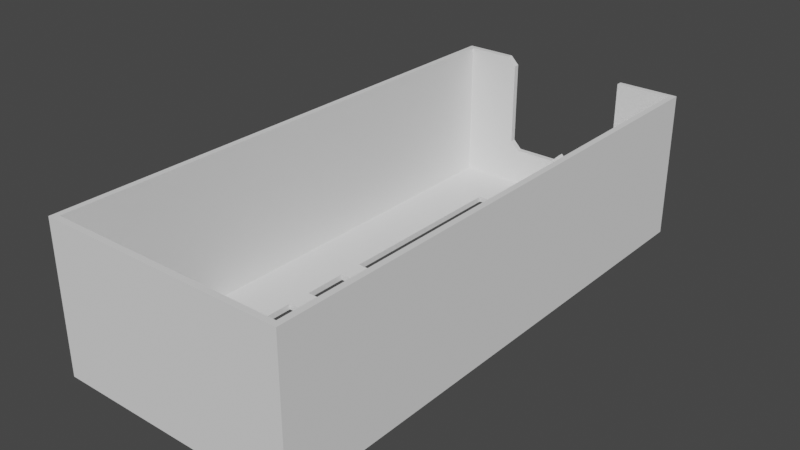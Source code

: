 # Source: InsertTemplate.blend  (saved by Blender 4.0.36; exported with 4.5.12 LTS)
import bpy
from mathutils import Matrix  # noqa: F401  (used for matrix-valued properties, if any)

bpy.ops.wm.read_factory_settings(use_empty=True)
scene = bpy.context.scene
scene.name = 'Scene'

# ---- node groups
ng_helper_repeat = bpy.data.node_groups.new('Helper_Repeat', 'GeometryNodeTree')
_s = ng_helper_repeat.interface.new_socket(name='Geometry', in_out='OUTPUT', socket_type='NodeSocketGeometry')
_s = ng_helper_repeat.interface.new_socket(name='Geometry', in_out='INPUT', socket_type='NodeSocketGeometry')
_s = ng_helper_repeat.interface.new_socket(name='Length', in_out='INPUT', socket_type='NodeSocketFloat')
_s.default_value = 1.0
_s.min_value = 0.0
_s = ng_helper_repeat.interface.new_socket(name='Count', in_out='INPUT', socket_type='NodeSocketInt')
_s.default_value = 2
_s.min_value = 0
_s.max_value = 100
ng_helper_repeat.is_modifier = True
_N = ng_helper_repeat.nodes; _L = ng_helper_repeat.links
n0 = _N.new('GeometryNodeMeshLine'); n0.name = 'Mesh Line'; n0.location = (103, -26)
n1 = _N.new('ShaderNodeCombineXYZ'); n1.name = 'Combine XYZ'; n1.location = (-437, -157)
n2 = _N.new('ShaderNodeVectorMath'); n2.name = 'Vector Math.001'; n2.location = (-251, -166)
n2.hide = True
n2.operation = 'MULTIPLY'
n2.inputs[1].default_value = (-1.0, 0.0, 0.0)
n3 = _N.new('ShaderNodeVectorMath'); n3.name = 'Vector Math'; n3.location = (-242, -221)
n3.hide = True
n3.operation = 'MULTIPLY'
n3.inputs[1].default_value = (0.5, 0.0, 0.0)
n4 = _N.new('GeometryNodeInstanceOnPoints'); n4.name = 'Instance on Points'; n4.location = (317, -6)
n5 = _N.new('GeometryNodeRealizeInstances'); n5.name = 'Realize Instances'; n5.location = (490, 20)
n6 = _N.new('NodeGroupOutput'); n6.name = 'Group Output'; n6.location = (673, 20)
n7 = _N.new('NodeGroupInput'); n7.name = 'Group Input'; n7.location = (-636, -64)
_L.new(n0.outputs[0], n4.inputs[0])
_L.new(n4.outputs[0], n5.inputs[0])
_L.new(n5.outputs[0], n6.inputs[0])
_L.new(n7.outputs[1], n1.inputs[0])
_L.new(n1.outputs[0], n3.inputs[0])
_L.new(n3.outputs[0], n0.inputs[3])
_L.new(n3.outputs[0], n2.inputs[0])
_L.new(n2.outputs[0], n0.inputs[2])
_L.new(n7.outputs[2], n0.inputs[0])
_L.new(n7.outputs[0], n4.inputs[2])
n6.is_active_output = True
ng_helper_hole = bpy.data.node_groups.new('Helper_Hole', 'GeometryNodeTree')
_s = ng_helper_hole.interface.new_socket(name='Geometry', in_out='OUTPUT', socket_type='NodeSocketGeometry')
_s = ng_helper_hole.interface.new_socket(name='Size', in_out='INPUT', socket_type='NodeSocketVector')
_s.default_value = (5.0, 1.0, 3.0)
_s = ng_helper_hole.interface.new_socket(name='Bevel Size', in_out='INPUT', socket_type='NodeSocketFloat')
_s.default_value = 0.5
_s.min_value = 0.0
ng_helper_hole.is_modifier = True
_N = ng_helper_hole.nodes; _L = ng_helper_hole.links
n0 = _N.new('NodeFrame'); n0.name = 'FrameBase'; n0.location = (-55, 152)
n0.label = 'Basic Shape'
n0.width = 505
n1 = _N.new('NodeFrame'); n1.name = 'FrameBevel'; n1.location = (-296, -374)
n1.label = 'Bevel'
n1.width = 851
n2 = _N.new('NodeFrame'); n2.name = 'FrameBottomBevel'; n2.location = (654, -625)
n2.label = 'Carve BottomBevel'
n2.width = 849
n3 = _N.new('NodeGroupInput'); n3.name = 'Group Input'; n3.location = (-370, -6)
n4 = _N.new('GeometryNodeMeshCube'); n4.name = 'Cube'; n4.location = (33, -40)
n5 = _N.new('ShaderNodeVectorMath'); n5.name = 'Vector Math'; n5.location = (30, -240)
n5.operation = 'MULTIPLY'
n5.inputs[1].default_value = (0.0, 0.0, -0.5)
n6 = _N.new('GeometryNodeSetPosition'); n6.name = 'Set Position'; n6.location = (335, -50)
n7 = _N.new('GeometryNodeMeshBoolean'); n7.name = 'Mesh Boolean'; n7.location = (706, -232)
n7.operation = 'UNION'
n7.solver = 'EXACT'
n8 = _N.new('GeometryNodeGroup'); n8.name = 'Group'; n8.location = (681, -51)
n8.node_tree = ng_helper_repeat
n8.inputs[2].default_value = 2
n9 = _N.new('NodeGroupInput'); n9.name = 'Group Input.001'; n9.location = (30, -40)
n10 = _N.new('ShaderNodeCombineXYZ'); n10.name = 'Combine XYZ'; n10.location = (32, -220)
n10.hide = True
n11 = _N.new('GeometryNodeMeshCube'); n11.name = 'Cube.001'; n11.location = (253, -169)
n12 = _N.new('GeometryNodeTransform'); n12.name = 'Transform Geometry'; n12.location = (451, -198)
n12.hide = True
n12.inputs[2].default_value = (0.0, 0.7854, 0.0)
n13 = _N.new('ShaderNodeSeparateXYZ'); n13.name = 'Separate XYZ'; n13.location = (31, -155)
n13.hide = True
n14 = _N.new('ShaderNodeCombineXYZ'); n14.name = 'Combine XYZ.001'; n14.location = (30, -164)
n15 = _N.new('ShaderNodeVectorMath'); n15.name = 'Vector Math.001'; n15.location = (212, -168)
n15.operation = 'MULTIPLY'
n15.inputs[1].default_value = (1.0, 1.0, -1.0)
n16 = _N.new('GeometryNodeTransform'); n16.name = 'Transform Geometry.001'; n16.location = (430, -72)
n17 = _N.new('GeometryNodeMeshBoolean'); n17.name = 'Mesh Boolean.001'; n17.location = (679, -40)
n17.solver = 'EXACT'
n18 = _N.new('NodeGroupOutput'); n18.name = 'Group Output'; n18.location = (1603, -668)
n4.parent = n0
n5.parent = n0
n6.parent = n0
n8.parent = n1
n9.parent = n1
n10.parent = n1
n11.parent = n1
n12.parent = n1
n13.parent = n1
n14.parent = n2
n15.parent = n2
n16.parent = n2
n17.parent = n2
_L.new(n3.outputs[0], n4.inputs[0])
_L.new(n4.outputs[0], n6.inputs[0])
_L.new(n3.outputs[0], n5.inputs[0])
_L.new(n5.outputs[0], n6.inputs[3])
_L.new(n9.outputs[1], n10.inputs[0])
_L.new(n9.outputs[1], n10.inputs[2])
_L.new(n9.outputs[0], n13.inputs[0])
_L.new(n13.outputs[1], n10.inputs[1])
_L.new(n10.outputs[0], n11.inputs[0])
_L.new(n6.outputs[0], n7.inputs[1])
_L.new(n13.outputs[0], n8.inputs[1])
_L.new(n11.outputs[0], n12.inputs[0])
_L.new(n12.outputs[0], n8.inputs[0])
_L.new(n8.outputs[0], n16.inputs[0])
_L.new(n13.outputs[2], n14.inputs[2])
_L.new(n14.outputs[0], n15.inputs[0])
_L.new(n15.outputs[0], n16.inputs[1])
_L.new(n8.outputs[0], n7.inputs[1])
_L.new(n7.outputs[0], n17.inputs[0])
_L.new(n16.outputs[0], n17.inputs[1])
_L.new(n17.outputs[0], n18.inputs[0])
n18.is_active_output = True
ng_helper_box = bpy.data.node_groups.new('Helper_Box', 'GeometryNodeTree')
_s = ng_helper_box.interface.new_socket(name='Geometry', in_out='OUTPUT', socket_type='NodeSocketGeometry')
_s = ng_helper_box.interface.new_socket(name='Size', in_out='INPUT', socket_type='NodeSocketVector')
_s.default_value = (10.0, 22.0, 6.0)
_s.min_value = 0.4
_s.description = 'Width/Depth/Height'
_s = ng_helper_box.interface.new_socket(name='Thickness', in_out='INPUT', socket_type='NodeSocketFloat')
_s.default_value = 0.2
_s.min_value = 0.1
_s.max_value = 0.5
_s.description = 'Wall width'
ng_helper_box.is_modifier = True
_N = ng_helper_box.nodes; _L = ng_helper_box.links
n0 = _N.new('NodeFrame'); n0.name = 'FrameOuter'; n0.location = (366, -4)
n0.label = 'Outer Frame'
n0.width = 200
n1 = _N.new('NodeFrame'); n1.name = 'FrameInner'; n1.location = (-9, -292)
n1.label = 'Inner Frame'
n1.width = 1039
n2 = _N.new('NodeFrame'); n2.name = 'FrameOffset'; n2.location = (839, 370)
n2.label = 'Height Offset'
n2.width = 208
n3 = _N.new('NodeGroupInput'); n3.name = 'Group Input'; n3.location = (-348, -75)
n4 = _N.new('GeometryNodeMeshCube'); n4.name = 'Cube.001'; n4.location = (678, -40)
n5 = _N.new('ShaderNodeMath'); n5.name = 'Math'; n5.location = (30, -73)
n5.operation = 'MULTIPLY'
n5.inputs[1].default_value = 2.0
n6 = _N.new('ShaderNodeVectorMath'); n6.name = 'Vector Math'; n6.location = (408, -88)
n6.operation = 'SUBTRACT'
n7 = _N.new('ShaderNodeCombineXYZ'); n7.name = 'Combine XYZ'; n7.location = (233, -101)
n8 = _N.new('ShaderNodeCombineXYZ'); n8.name = 'Combine XYZ.001'; n8.location = (225, -265)
n9 = _N.new('GeometryNodeMeshCube'); n9.name = 'Cube'; n9.location = (30, -40)
n10 = _N.new('GeometryNodeSetPosition'); n10.name = 'Set Position'; n10.location = (869, -114)
n11 = _N.new('ShaderNodeMath'); n11.name = 'Math.001'; n11.location = (30, -92)
n11.operation = 'MULTIPLY'
n12 = _N.new('ShaderNodeSeparateXYZ'); n12.name = 'Separate XYZ'; n12.location = (30, -45)
n12.hide = True
n13 = _N.new('ShaderNodeCombineXYZ'); n13.name = 'Combine XYZ.002'; n13.location = (38, -261)
n13.hide = True
n14 = _N.new('GeometryNodeMeshBoolean'); n14.name = 'Mesh Boolean'; n14.location = (1136, 13)
n14.solver = 'EXACT'
n15 = _N.new('GeometryNodeSetPosition'); n15.name = 'Set Position.001'; n15.location = (1484, 186)
n16 = _N.new('NodeGroupOutput'); n16.name = 'Group Output'; n16.location = (1708, 178)
n4.parent = n1
n5.parent = n1
n6.parent = n1
n7.parent = n1
n8.parent = n1
n9.parent = n0
n10.parent = n1
n11.parent = n2
n12.parent = n2
n13.parent = n2
_L.new(n4.outputs[0], n10.inputs[0])
_L.new(n3.outputs[0], n9.inputs[0])
_L.new(n3.outputs[1], n5.inputs[0])
_L.new(n3.outputs[0], n6.inputs[0])
_L.new(n5.outputs[0], n7.inputs[0])
_L.new(n5.outputs[0], n7.inputs[1])
_L.new(n7.outputs[0], n6.inputs[1])
_L.new(n6.outputs[0], n4.inputs[0])
_L.new(n3.outputs[1], n8.inputs[2])
_L.new(n8.outputs[0], n10.inputs[3])
_L.new(n9.outputs[0], n14.inputs[0])
_L.new(n10.outputs[0], n14.inputs[1])
_L.new(n14.outputs[0], n15.inputs[0])
_L.new(n15.outputs[0], n16.inputs[0])
_L.new(n3.outputs[0], n12.inputs[0])
_L.new(n12.outputs[2], n11.inputs[0])
_L.new(n11.outputs[0], n13.inputs[2])
_L.new(n13.outputs[0], n15.inputs[3])
n16.is_active_output = True
ng_boardgame_drawer = bpy.data.node_groups.new('BoardGame_Drawer', 'GeometryNodeTree')
_s = ng_boardgame_drawer.interface.new_socket(name='Geometry', in_out='OUTPUT', socket_type='NodeSocketGeometry')
_s = ng_boardgame_drawer.interface.new_socket(name='Box Size', in_out='INPUT', socket_type='NodeSocketVector')
_s.default_value = (10.0, 22.0, 6.0)
_s = ng_boardgame_drawer.interface.new_socket(name='Box Thickness', in_out='INPUT', socket_type='NodeSocketFloat')
_s.default_value = 0.24
_s = ng_boardgame_drawer.interface.new_socket(name='Box Columns', in_out='INPUT', socket_type='NodeSocketInt')
_s.default_value = 1
_s.min_value = 1
_s.max_value = 10
_s = ng_boardgame_drawer.interface.new_socket(name='Hole Count', in_out='INPUT', socket_type='NodeSocketInt')
_s.default_value = 2
_s.min_value = 0
_s.max_value = 2
_s = ng_boardgame_drawer.interface.new_socket(name='Hole Size', in_out='INPUT', socket_type='NodeSocketVector')
_s.default_value = (5.0, 3.0, 0.5)
_s.min_value = 0.0
_s.description = 'Width/Height/Bevel'
_s = ng_boardgame_drawer.interface.new_socket(name='Pit Count', in_out='INPUT', socket_type='NodeSocketInt')
_s.min_value = 0
_s.max_value = 20
_s = ng_boardgame_drawer.interface.new_socket(name='Pit Margin', in_out='INPUT', socket_type='NodeSocketFloat')
_s.default_value = 2.0
_s.min_value = 1.0
_s = ng_boardgame_drawer.interface.new_socket(name='Pit Support Width', in_out='INPUT', socket_type='NodeSocketFloat')
_s.default_value = 1.0
_s.min_value = 0.2
ng_boardgame_drawer.is_modifier = True
_N = ng_boardgame_drawer.nodes; _L = ng_boardgame_drawer.links
n0 = _N.new('NodeFrame'); n0.name = 'FrameHoles'; n0.location = (-1292, -203)
n0.label = 'Front/Back Holes'
n0.width = 1372
n1 = _N.new('NodeFrame'); n1.name = 'FrameBox'; n1.location = (-464, 29)
n1.label = 'Base Box'
n1.width = 523
n2 = _N.new('NodeFrame'); n2.name = 'FramePit'; n2.location = (-1059, -662)
n2.label = 'Bottom Pit'
n2.width = 1140
n3 = _N.new('NodeFrame'); n3.name = 'FrameColumns'; n3.location = (1631, -1027)
n3.label = 'Columns'
n3.width = 592
n4 = _N.new('NodeFrame'); n4.name = 'FramePitSeparators'; n4.location = (-1257, -1172)
n4.label = 'Bottom Pit Separators'
n4.width = 1545
n5 = _N.new('GeometryNodeTransform'); n5.name = 'Transform Geometry.002'; n5.location = (1201, -215)
n5.hide = True
n6 = _N.new('GeometryNodeTransform'); n6.name = 'Transform Geometry'; n6.location = (812, -127)
n6.hide = True
n6.inputs[2].default_value = (0.0, 0.0, 1.571)
n7 = _N.new('GeometryNodeGroup'); n7.name = 'Group.001'; n7.location = (626, -91)
n7.node_tree = ng_helper_hole
n8 = _N.new('ShaderNodeSeparateXYZ'); n8.name = 'Separate XYZ'; n8.location = (977, -245)
n8.hide = True
n9 = _N.new('ShaderNodeVectorMath'); n9.name = 'Vector Math'; n9.location = (982, -298)
n9.hide = True
n9.operation = 'MULTIPLY'
n9.inputs[1].default_value = (0.0, 0.0, 1.0)
n10 = _N.new('ShaderNodeCombineXYZ'); n10.name = 'Combine XYZ'; n10.location = (400, -89)
n11 = _N.new('ShaderNodeMath'); n11.name = 'Math'; n11.location = (219, -40)
n11.operation = 'MULTIPLY'
n11.inputs[1].default_value = 2.0
n12 = _N.new('ShaderNodeSeparateXYZ'); n12.name = 'Separate XYZ.001'; n12.location = (216, -290)
n12.hide = True
n13 = _N.new('GeometryNodeGroup'); n13.name = 'Group.002'; n13.location = (982, -61)
n13.node_tree = ng_helper_repeat
n14 = _N.new('GeometryNodeTransform'); n14.name = 'Transform Geometry.001'; n14.location = (1202, -169)
n14.hide = True
n14.inputs[2].default_value = (0.0, 0.0, -1.571)
n15 = _N.new('NodeGroupInput'); n15.name = 'Group Input.001'; n15.location = (624, -298)
n16 = _N.new('NodeGroupInput'); n16.name = 'Group Input.002'; n16.location = (30, -123)
n17 = _N.new('GeometryNodeGroup'); n17.name = 'Group'; n17.location = (353, -40)
n17.node_tree = ng_helper_box
n18 = _N.new('NodeGroupInput'); n18.name = 'Group Input'; n18.location = (30, -83)
n19 = _N.new('GeometryNodeMeshBoolean'); n19.name = 'Mesh Boolean'; n19.location = (255, -290)
n19.solver = 'EXACT'
n20 = _N.new('GeometryNodeSwitch'); n20.name = 'Switch'; n20.location = (970, -87)
n21 = _N.new('NodeGroupInput'); n21.name = 'Group Input.005'; n21.location = (966, -45)
n21.hide = True
n22 = _N.new('ShaderNodeCombineXYZ'); n22.name = 'Combine XYZ.001'; n22.location = (277, -381)
n22.hide = True
n23 = _N.new('ShaderNodeVectorMath'); n23.name = 'Vector Math.001'; n23.location = (280, -229)
n23.operation = 'SUBTRACT'
n24 = _N.new('NodeGroupInput'); n24.name = 'Group Input.004'; n24.location = (30, -221)
n25 = _N.new('NodeGroupInput'); n25.name = 'Group Input.003'; n25.location = (30, -257)
n26 = _N.new('ShaderNodeSeparateXYZ'); n26.name = 'Separate XYZ.002'; n26.location = (235, -289)
n26.hide = True
n27 = _N.new('ShaderNodeMath'); n27.name = 'Math.001'; n27.location = (422, -218)
n27.operation = 'MULTIPLY'
n28 = _N.new('GeometryNodeGroup'); n28.name = 'Group.003'; n28.location = (422, -40)
n28.node_tree = ng_helper_repeat
n29 = _N.new('ShaderNodeMath'); n29.name = 'Math.002'; n29.location = (243, -343)
n29.hide = True
n29.operation = 'SUBTRACT'
n29.inputs[1].default_value = 1.0
n30 = _N.new('NodeGroupOutput'); n30.name = 'Group Output'; n30.location = (2423, -1064)
n31 = _N.new('GeometryNodeMeshCube'); n31.name = 'Cube'; n31.location = (646, -186)
n32 = _N.new('GeometryNodeMeshBoolean'); n32.name = 'Mesh Boolean.001'; n32.location = (528, -842)
n32.solver = 'EXACT'
n33 = _N.new('GeometryNodeJoinGeometry'); n33.name = 'Join Geometry'; n33.location = (883, -960)
n34 = _N.new('GeometryNodeGroup'); n34.name = 'Group.004'; n34.location = (1175, -42)
n34.node_tree = ng_helper_repeat
n35 = _N.new('GeometryNodeMeshCube'); n35.name = 'Cube.001'; n35.location = (955, -43)
n36 = _N.new('ShaderNodeCombineXYZ'); n36.name = 'Combine XYZ.004'; n36.location = (736, -40)
n37 = _N.new('ShaderNodeCombineXYZ'); n37.name = 'Combine XYZ.003'; n37.location = (1372, -335)
n37.hide = True
n38 = _N.new('ShaderNodeMath'); n38.name = 'Math.003'; n38.location = (1372, -374)
n38.hide = True
n38.operation = 'MULTIPLY'
n39 = _N.new('GeometryNodeTransform'); n39.name = 'Transform Geometry.003'; n39.location = (1375, -295)
n39.hide = True
n39.inputs[2].default_value = (0.0, 0.0, 1.571)
n40 = _N.new('ShaderNodeMath'); n40.name = 'Math.004'; n40.location = (975, -330)
n40.hide = True
n40.operation = 'SUBTRACT'
n40.inputs[1].default_value = 1.0
n41 = _N.new('ShaderNodeMath'); n41.name = 'Math.006'; n41.location = (969, -282)
n41.hide = True
n41.operation = 'SUBTRACT'
n41.inputs[1].default_value = 1.0
n42 = _N.new('ShaderNodeMath'); n42.name = 'Math.007'; n42.location = (961, -192)
n42.hide = True
n42.operation = 'MULTIPLY'
n43 = _N.new('ShaderNodeMath'); n43.name = 'Math.005'; n43.location = (737, -185)
n43.operation = 'DIVIDE'
n44 = _N.new('ShaderNodeMath'); n44.name = 'Math.008'; n44.location = (554, -303)
n44.hide = True
n44.operation = 'MAXIMUM'
n44.inputs[1].default_value = 1.0
n45 = _N.new('NodeGroupInput'); n45.name = 'Group Input.006'; n45.location = (30, -365)
n46 = _N.new('ShaderNodeSeparateXYZ'); n46.name = 'Separate XYZ.004'; n46.location = (517, -116)
n47 = _N.new('ShaderNodeSeparateXYZ'); n47.name = 'Separate XYZ.003'; n47.location = (268, -148)
n47.hide = True
n48 = _N.new('ShaderNodeCombineXYZ'); n48.name = 'Combine XYZ.002'; n48.location = (270, -191)
n48.hide = True
n49 = _N.new('NodeGroupInput'); n49.name = 'Group Input.007'; n49.location = (520, -79)
n49.hide = True
n5.parent = n0
n6.parent = n0
n7.parent = n0
n8.parent = n0
n9.parent = n0
n10.parent = n0
n11.parent = n0
n12.parent = n0
n13.parent = n0
n14.parent = n0
n15.parent = n0
n16.parent = n0
n17.parent = n1
n18.parent = n1
n20.parent = n2
n21.parent = n2
n22.parent = n2
n23.parent = n2
n24.parent = n2
n25.parent = n3
n26.parent = n3
n27.parent = n3
n28.parent = n3
n29.parent = n3
n31.parent = n2
n34.parent = n4
n35.parent = n4
n36.parent = n4
n37.parent = n4
n38.parent = n4
n39.parent = n4
n40.parent = n4
n41.parent = n4
n42.parent = n4
n43.parent = n4
n44.parent = n4
n45.parent = n4
n46.parent = n4
n47.parent = n4
n48.parent = n4
n49.parent = n4
_L.new(n18.outputs[0], n17.inputs[0])
_L.new(n18.outputs[1], n17.inputs[1])
_L.new(n7.outputs[0], n6.inputs[0])
_L.new(n6.outputs[0], n13.inputs[0])
_L.new(n13.outputs[0], n14.inputs[0])
_L.new(n15.outputs[0], n8.inputs[0])
_L.new(n8.outputs[1], n13.inputs[1])
_L.new(n14.outputs[0], n5.inputs[0])
_L.new(n17.outputs[0], n19.inputs[0])
_L.new(n5.outputs[0], n19.inputs[1])
_L.new(n15.outputs[0], n9.inputs[0])
_L.new(n9.outputs[0], n5.inputs[1])
_L.new(n15.outputs[3], n13.inputs[2])
_L.new(n16.outputs[4], n12.inputs[0])
_L.new(n12.outputs[2], n7.inputs[1])
_L.new(n12.outputs[0], n10.inputs[0])
_L.new(n16.outputs[1], n11.inputs[0])
_L.new(n11.outputs[0], n10.inputs[1])
_L.new(n10.outputs[0], n7.inputs[0])
_L.new(n12.outputs[1], n10.inputs[2])
_L.new(n25.outputs[2], n28.inputs[2])
_L.new(n28.outputs[0], n30.inputs[0])
_L.new(n25.outputs[0], n26.inputs[0])
_L.new(n26.outputs[0], n27.inputs[0])
_L.new(n27.outputs[0], n28.inputs[1])
_L.new(n25.outputs[2], n29.inputs[0])
_L.new(n29.outputs[0], n27.inputs[1])
_L.new(n19.outputs[0], n32.inputs[0])
_L.new(n21.outputs[5], n20.inputs[0])
_L.new(n20.outputs[0], n32.inputs[1])
_L.new(n24.outputs[0], n23.inputs[0])
_L.new(n24.outputs[6], n22.inputs[0])
_L.new(n24.outputs[6], n22.inputs[1])
_L.new(n22.outputs[0], n23.inputs[1])
_L.new(n23.outputs[0], n31.inputs[0])
_L.new(n31.outputs[0], n20.inputs[2])
_L.new(n23.outputs[0], n47.inputs[0])
_L.new(n47.outputs[0], n48.inputs[1])
_L.new(n47.outputs[1], n48.inputs[0])
_L.new(n45.outputs[1], n48.inputs[2])
_L.new(n36.outputs[0], n35.inputs[0])
_L.new(n35.outputs[0], n34.inputs[0])
_L.new(n32.outputs[0], n33.inputs[0])
_L.new(n33.outputs[0], n28.inputs[0])
_L.new(n34.outputs[0], n39.inputs[0])
_L.new(n39.outputs[0], n33.inputs[0])
_L.new(n37.outputs[0], n39.inputs[1])
_L.new(n45.outputs[1], n38.inputs[0])
_L.new(n38.outputs[0], n37.inputs[2])
_L.new(n45.outputs[5], n40.inputs[0])
_L.new(n40.outputs[0], n34.inputs[2])
_L.new(n48.outputs[0], n46.inputs[0])
_L.new(n46.outputs[2], n36.inputs[2])
_L.new(n46.outputs[1], n36.inputs[1])
_L.new(n46.outputs[0], n43.inputs[0])
_L.new(n40.outputs[0], n41.inputs[0])
_L.new(n41.outputs[0], n42.inputs[1])
_L.new(n42.outputs[0], n34.inputs[1])
_L.new(n44.outputs[0], n43.inputs[1])
_L.new(n43.outputs[0], n42.inputs[0])
_L.new(n45.outputs[5], n44.inputs[0])
_L.new(n49.outputs[7], n36.inputs[0])
n30.is_active_output = True
ng_auto_smooth = bpy.data.node_groups.new('Auto Smooth', 'GeometryNodeTree')
_s = ng_auto_smooth.interface.new_socket(name='Geometry', in_out='OUTPUT', socket_type='NodeSocketGeometry')
_s = ng_auto_smooth.interface.new_socket(name='Geometry', in_out='INPUT', socket_type='NodeSocketGeometry')
_s = ng_auto_smooth.interface.new_socket(name='Angle', in_out='INPUT', socket_type='NodeSocketFloat')
_s.subtype = 'ANGLE'
_s.min_value = 0.0
_s.max_value = 3.142
ng_auto_smooth.is_modifier = True
_N = ng_auto_smooth.nodes; _L = ng_auto_smooth.links
n0 = _N.new('NodeGroupOutput'); n0.name = 'Group Output'; n0.location = (480, -100)
n1 = _N.new('NodeGroupInput'); n1.name = 'Group Input'; n1.location = (-420, -300)
n2 = _N.new('NodeGroupInput'); n2.name = 'Group Input.001'; n2.location = (-60, -100)
n3 = _N.new('GeometryNodeSetShadeSmooth'); n3.name = 'Set Shade Smooth'; n3.location = (120, -100)
n3.domain = 'EDGE'
n4 = _N.new('GeometryNodeSetShadeSmooth'); n4.name = 'Set Shade Smooth.001'; n4.location = (300, -100)
n5 = _N.new('GeometryNodeInputMeshEdgeAngle'); n5.name = 'Edge Angle'; n5.location = (-420, -220)
n6 = _N.new('GeometryNodeInputEdgeSmooth'); n6.name = 'Is Edge Smooth'; n6.location = (-60, -160)
n7 = _N.new('GeometryNodeInputShadeSmooth'); n7.name = 'Is Face Smooth'; n7.location = (-240, -340)
n8 = _N.new('FunctionNodeBooleanMath'); n8.name = 'Boolean Math'; n8.location = (-60, -220)
n9 = _N.new('FunctionNodeCompare'); n9.name = 'Compare'; n9.location = (-240, -180)
n9.operation = 'LESS_EQUAL'
_L.new(n5.outputs[0], n9.inputs[0])
_L.new(n4.outputs[0], n0.inputs[0])
_L.new(n1.outputs[1], n9.inputs[1])
_L.new(n9.outputs[0], n8.inputs[0])
_L.new(n7.outputs[0], n8.inputs[1])
_L.new(n2.outputs[0], n3.inputs[0])
_L.new(n6.outputs[0], n3.inputs[1])
_L.new(n3.outputs[0], n4.inputs[0])
_L.new(n8.outputs[0], n3.inputs[2])
n0.is_active_output = True

# ---- world
world_world = bpy.data.worlds.new('World'); scene.world = world_world
world_world.use_nodes = True; world_world.node_tree.nodes.clear()
_N = world_world.node_tree.nodes; _L = world_world.node_tree.links
n0 = _N.new('ShaderNodeOutputWorld'); n0.name = 'World Output'; n0.location = (300, 300)
n1 = _N.new('ShaderNodeBackground'); n1.name = 'Background'; n1.location = (10, 300)
n1.inputs[0].default_value = (0.05088, 0.05088, 0.05088, 1.0)
_L.new(n1.outputs[0], n0.inputs[0])
n0.is_active_output = True
world_world.color = (0.05088, 0.05088, 0.05088)
world_world.use_sun_shadow = False
world_world.sun_shadow_jitter_overblur = 0.0

# ---- meshes
me_insert_test = bpy.data.meshes.new('Insert_Test')
me_insert_test.from_pydata([], [], [])
me_insert_test.update()

# ---- objects
ob_insert_test = bpy.data.objects.new('Insert_Test', me_insert_test)

# ---- transforms, parenting, visibility, modifiers, constraints
ob_insert_test.location = (0.0, 0.0, 0.0)
_m = ob_insert_test.modifiers.new('Drawer', 'NODES')
_m.node_group = ng_boardgame_drawer
_gi = [s.identifier for s in ng_boardgame_drawer.interface.items_tree if s.item_type == 'SOCKET' and s.in_out == 'INPUT']
_m[_gi[4]] = (5.0, 4.2, 0.5)  # Hole Size
_m[_gi[5]] = 3  # Pit Count
_m[_gi[6]] = 5.0  # Pit Margin
_m = ob_insert_test.modifiers.new('Auto Smooth', 'NODES')
_m.node_group = ng_auto_smooth
_gi = [s.identifier for s in ng_auto_smooth.interface.items_tree if s.item_type == 'SOCKET' and s.in_out == 'INPUT']
_m[_gi[1]] = 3.142  # Angle

# ---- collection membership
scene.collection.objects.link(ob_insert_test)

# ---- scene / render settings (as saved in the file)
scene.frame_start = 1; scene.frame_end = 250; scene.frame_set(4)
scene.render.engine = 'BLENDER_EEVEE_NEXT'
scene.cycles.use_denoising = False
scene.cycles.samples = 128
scene.cycles.sampling_pattern = 'TABULATED_SOBOL'
scene.cycles.use_adaptive_sampling = False
scene.view_settings.view_transform = 'Filmic'
bpy.context.view_layer.update()

# ---- added for rendering (the .blend has no active camera and no usable light): camera, sun
cam_auto = bpy.data.cameras.new('AutoCamera')
cam_auto.lens = 50.0
cam_auto.sensor_width = 36.0
cam_auto.clip_end = 1000.0
ob_auto_camera = bpy.data.objects.new('AutoCamera', cam_auto)
scene.collection.objects.link(ob_auto_camera)
ob_auto_camera.location = (23.0379, -27.6455, 21.4303)
ob_auto_camera.rotation_euler = (1.09748, -7.21219e-08, 0.694738)
scene.camera = ob_auto_camera
light_auto_sun = bpy.data.lights.new('AutoSun', 'SUN')
light_auto_sun.energy = 3.0
light_auto_sun.angle = 0.0523599
ob_auto_sun = bpy.data.objects.new('AutoSun', light_auto_sun)
scene.collection.objects.link(ob_auto_sun)
ob_auto_sun.rotation_euler = (0.872665, 0.174533, 0.523599)
bpy.context.view_layer.update()
